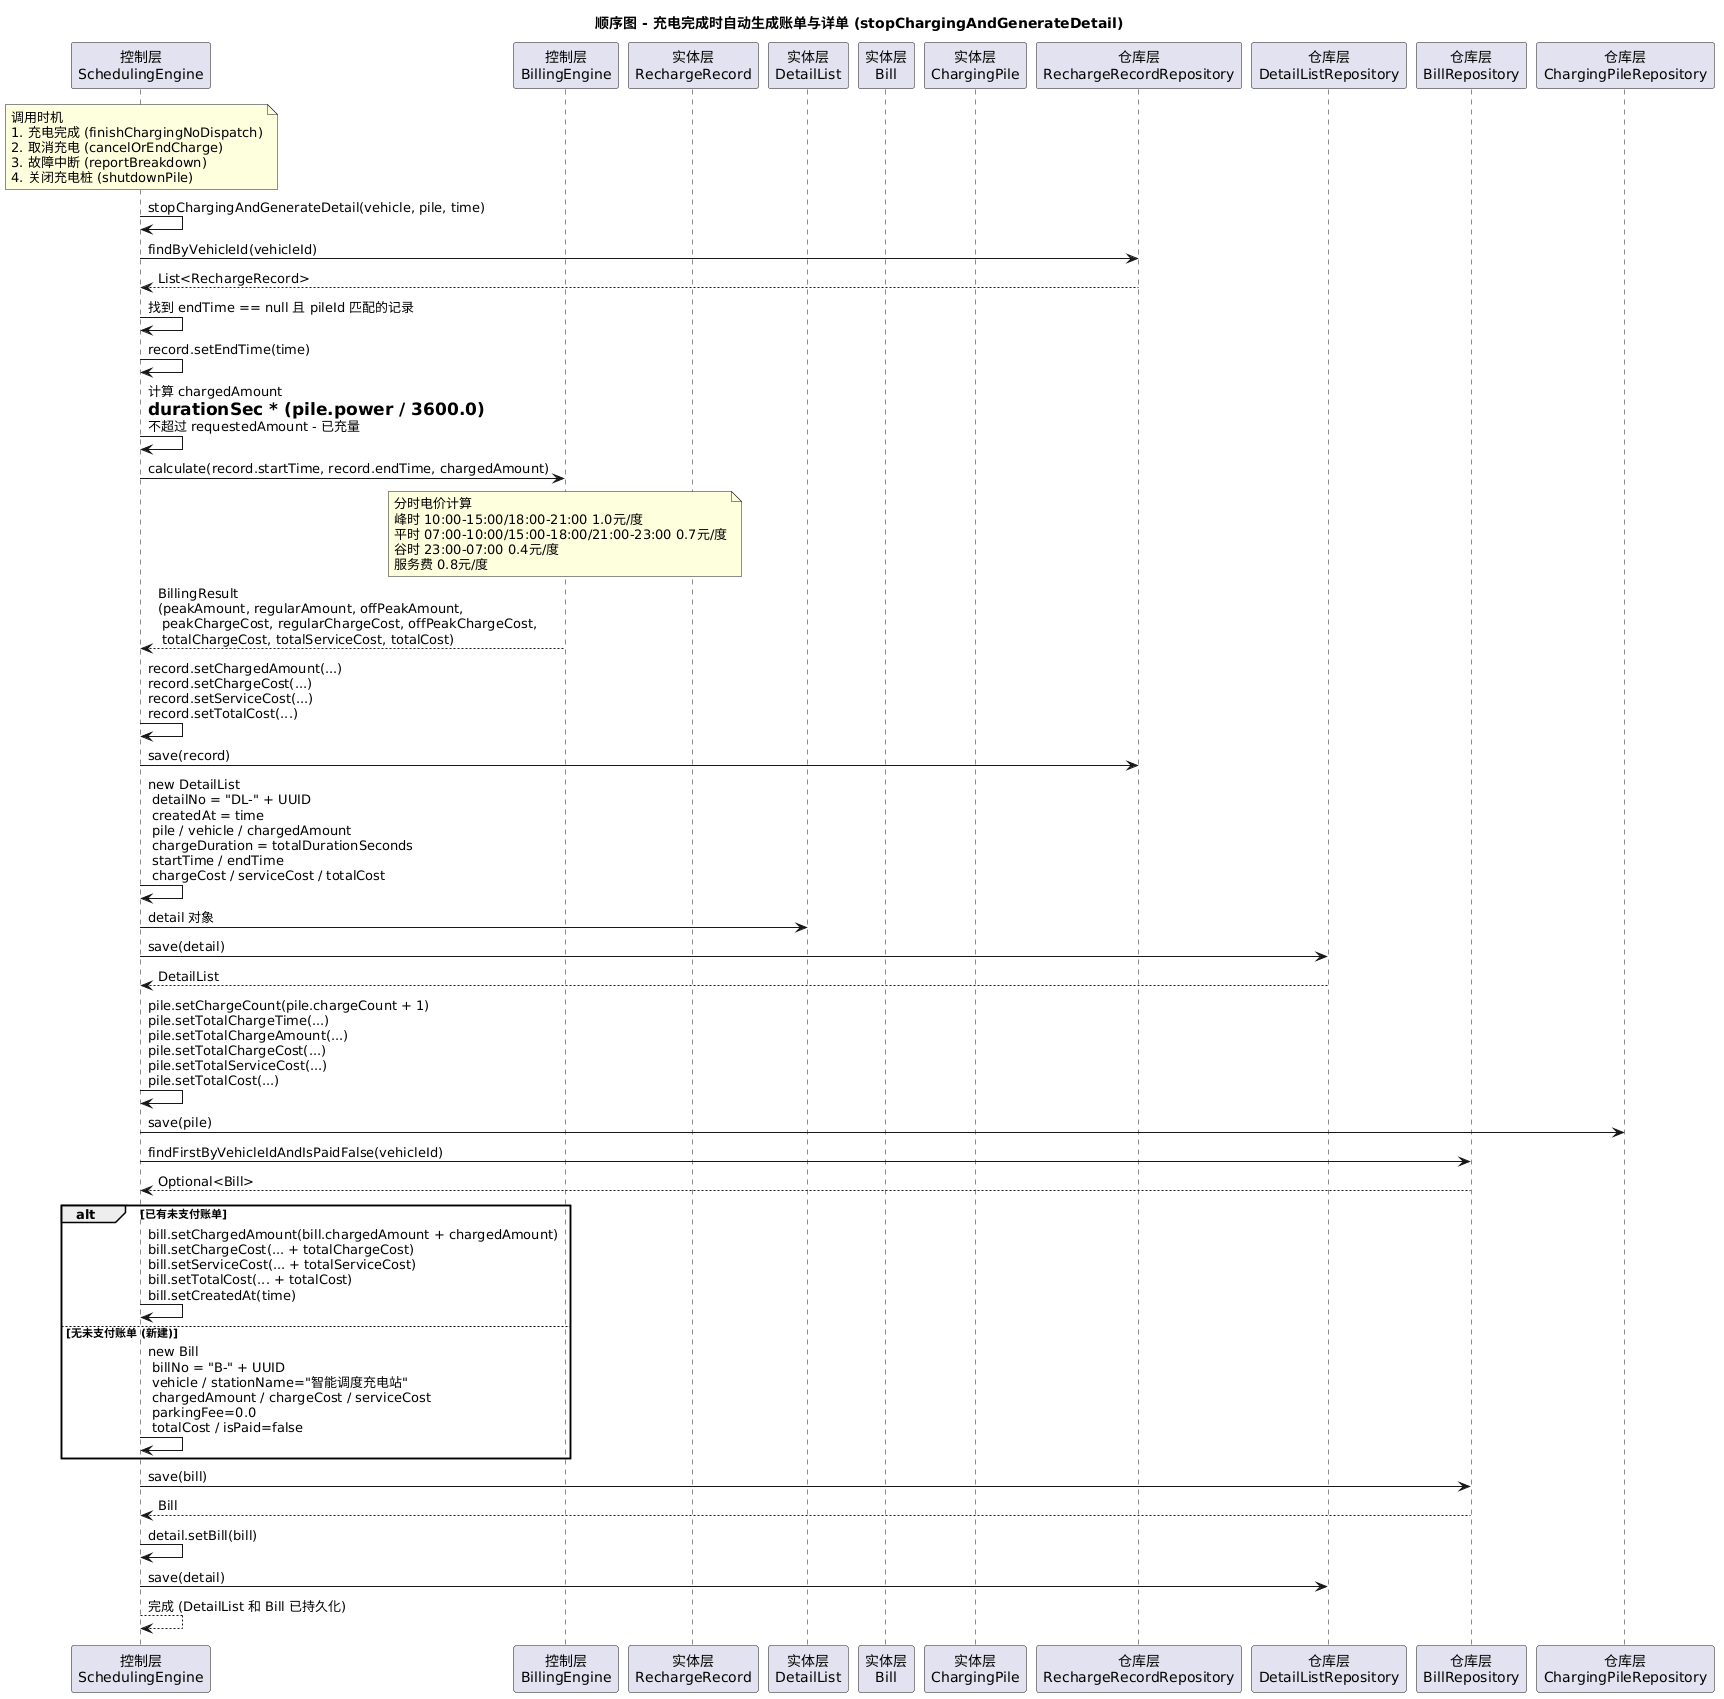

The diagram above was rendered by PlantUML. Its source (embedded in the PNG):
@startuml generateBill
title 顺序图 - 充电完成时自动生成账单与详单 (stopChargingAndGenerateDetail)

participant "控制层\nSchedulingEngine" as Sched
participant "控制层\nBillingEngine" as BillEng
participant "实体层\nRechargeRecord" as RR
participant "实体层\nDetailList" as DL
participant "实体层\nBill" as B
participant "实体层\nChargingPile" as CP
participant "仓库层\nRechargeRecordRepository" as RRR
participant "仓库层\nDetailListRepository" as DLR
participant "仓库层\nBillRepository" as BR
participant "仓库层\nChargingPileRepository" as CPR

note over Sched : 调用时机\n1. 充电完成 (finishChargingNoDispatch)\n2. 取消充电 (cancelOrEndCharge)\n3. 故障中断 (reportBreakdown)\n4. 关闭充电桩 (shutdownPile)

Sched -> Sched : stopChargingAndGenerateDetail(vehicle, pile, time)

Sched -> RRR : findByVehicleId(vehicleId)
RRR --> Sched : List<RechargeRecord>
Sched -> Sched : 找到 endTime == null 且 pileId 匹配的记录

Sched -> Sched : record.setEndTime(time)
Sched -> Sched : 计算 chargedAmount\n= durationSec * (pile.power / 3600.0)\n不超过 requestedAmount - 已充量

Sched -> BillEng : calculate(record.startTime, record.endTime, chargedAmount)
note over BillEng : 分时电价计算\n峰时 10:00-15:00/18:00-21:00 1.0元/度\n平时 07:00-10:00/15:00-18:00/21:00-23:00 0.7元/度\n谷时 23:00-07:00 0.4元/度\n服务费 0.8元/度
BillEng --> Sched : BillingResult\n(peakAmount, regularAmount, offPeakAmount,\n peakChargeCost, regularChargeCost, offPeakChargeCost,\n totalChargeCost, totalServiceCost, totalCost)

Sched -> Sched : record.setChargedAmount(...)\nrecord.setChargeCost(...)\nrecord.setServiceCost(...)\nrecord.setTotalCost(...)
Sched -> RRR : save(record)

Sched -> Sched : new DetailList\n detailNo = "DL-" + UUID\n createdAt = time\n pile / vehicle / chargedAmount\n chargeDuration = totalDurationSeconds\n startTime / endTime\n chargeCost / serviceCost / totalCost
Sched -> DL : detail 对象
Sched -> DLR : save(detail)
DLR --> Sched : DetailList

Sched -> Sched : pile.setChargeCount(pile.chargeCount + 1)\npile.setTotalChargeTime(...)\npile.setTotalChargeAmount(...)\npile.setTotalChargeCost(...)\npile.setTotalServiceCost(...)\npile.setTotalCost(...)
Sched -> CPR : save(pile)

Sched -> BR : findFirstByVehicleIdAndIsPaidFalse(vehicleId)
BR --> Sched : Optional<Bill>

alt 已有未支付账单
    Sched -> Sched : bill.setChargedAmount(bill.chargedAmount + chargedAmount)\nbill.setChargeCost(... + totalChargeCost)\nbill.setServiceCost(... + totalServiceCost)\nbill.setTotalCost(... + totalCost)\nbill.setCreatedAt(time)
else 无未支付账单 (新建)
    Sched -> Sched : new Bill\n billNo = "B-" + UUID\n vehicle / stationName="智能调度充电站"\n chargedAmount / chargeCost / serviceCost\n parkingFee=0.0\n totalCost / isPaid=false
end
Sched -> BR : save(bill)
BR --> Sched : Bill

Sched -> Sched : detail.setBill(bill)
Sched -> DLR : save(detail)

Sched --> Sched : 完成 (DetailList 和 Bill 已持久化)
@enduml